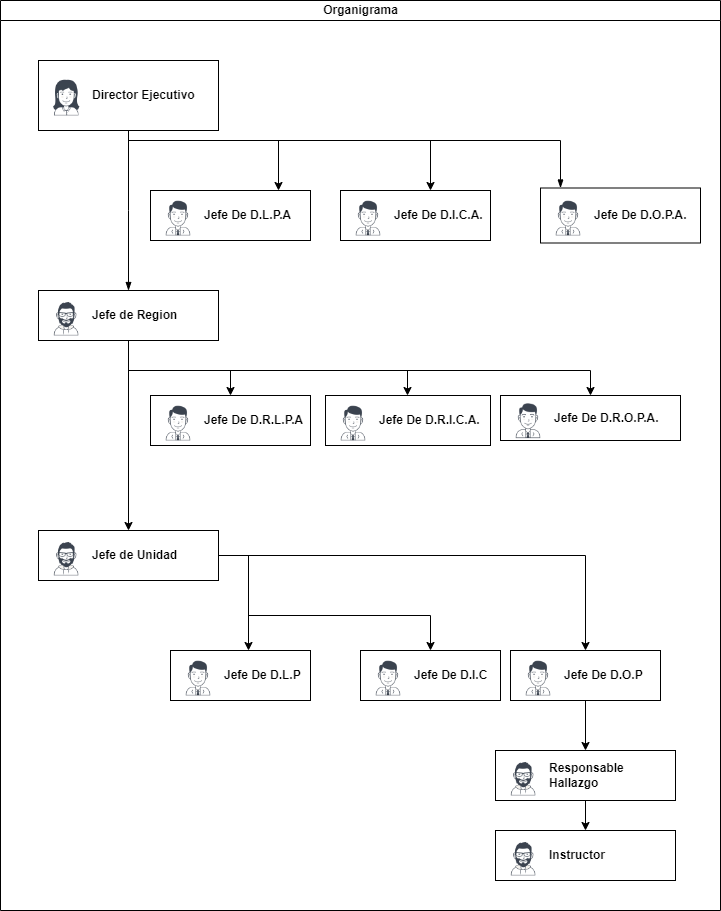

The diagram above was exported from draw.io. Its source (the exported page's mxGraphModel, read from the mxfile embedded in the PNG):
<mxGraphModel dx="864" dy="1677" grid="1" gridSize="10" guides="1" tooltips="1" connect="1" arrows="1" fold="1" page="1" pageScale="1" pageWidth="827" pageHeight="1169" math="0" shadow="0">
  <root>
    <mxCell id="QZTwD1wixECEgF57puRF-0" />
    <mxCell id="QZTwD1wixECEgF57puRF-1" parent="QZTwD1wixECEgF57puRF-0" />
    <mxCell id="QZTwD1wixECEgF57puRF-2" value="Organigrama" style="swimlane;html=1;startSize=20;horizontal=1;containerType=tree;glass=0;" parent="QZTwD1wixECEgF57puRF-1" vertex="1">
      <mxGeometry x="30" y="-20" width="720" height="910" as="geometry" />
    </mxCell>
    <mxCell id="QZTwD1wixECEgF57puRF-3" style="edgeStyle=orthogonalEdgeStyle;rounded=0;orthogonalLoop=1;jettySize=auto;html=1;" parent="QZTwD1wixECEgF57puRF-2" source="QZTwD1wixECEgF57puRF-5" target="QZTwD1wixECEgF57puRF-14" edge="1">
      <mxGeometry relative="1" as="geometry">
        <Array as="points">
          <mxPoint x="128" y="140" />
          <mxPoint x="430" y="140" />
        </Array>
      </mxGeometry>
    </mxCell>
    <mxCell id="QZTwD1wixECEgF57puRF-4" style="edgeStyle=orthogonalEdgeStyle;rounded=0;orthogonalLoop=1;jettySize=auto;html=1;" parent="QZTwD1wixECEgF57puRF-2" source="QZTwD1wixECEgF57puRF-5" target="QZTwD1wixECEgF57puRF-15" edge="1">
      <mxGeometry relative="1" as="geometry">
        <Array as="points">
          <mxPoint x="128" y="140" />
          <mxPoint x="278" y="140" />
        </Array>
      </mxGeometry>
    </mxCell>
    <UserObject label="Director Ejecutivo" name="Tessa Miller" position="CFO" location="Office 1" email="me@example.com" placeholders="1" link="https://www.draw.io" id="QZTwD1wixECEgF57puRF-5">
      <mxCell style="label;image=https://cdn3.iconfinder.com/data/icons/user-avatars-1/512/users-3-128.png;whiteSpace=wrap;html=1;rounded=0;glass=0;treeMoving=1;treeFolding=1;" parent="QZTwD1wixECEgF57puRF-2" vertex="1">
        <mxGeometry x="38" y="60" width="180" height="70" as="geometry" />
      </mxCell>
    </UserObject>
    <mxCell id="QZTwD1wixECEgF57puRF-6" value="" style="endArrow=blockThin;endFill=1;fontSize=11;edgeStyle=elbowEdgeStyle;elbow=vertical;rounded=0;" parent="QZTwD1wixECEgF57puRF-2" source="QZTwD1wixECEgF57puRF-5" target="QZTwD1wixECEgF57puRF-11" edge="1">
      <mxGeometry relative="1" as="geometry" />
    </mxCell>
    <mxCell id="QZTwD1wixECEgF57puRF-7" style="edgeStyle=orthogonalEdgeStyle;rounded=0;orthogonalLoop=1;jettySize=auto;html=1;" parent="QZTwD1wixECEgF57puRF-2" source="QZTwD1wixECEgF57puRF-11" target="QZTwD1wixECEgF57puRF-19" edge="1">
      <mxGeometry relative="1" as="geometry" />
    </mxCell>
    <mxCell id="QZTwD1wixECEgF57puRF-8" style="edgeStyle=orthogonalEdgeStyle;rounded=0;orthogonalLoop=1;jettySize=auto;html=1;" parent="QZTwD1wixECEgF57puRF-2" source="QZTwD1wixECEgF57puRF-11" target="QZTwD1wixECEgF57puRF-20" edge="1">
      <mxGeometry relative="1" as="geometry">
        <Array as="points">
          <mxPoint x="128" y="370" />
          <mxPoint x="590" y="370" />
        </Array>
      </mxGeometry>
    </mxCell>
    <mxCell id="QZTwD1wixECEgF57puRF-9" style="edgeStyle=orthogonalEdgeStyle;rounded=0;orthogonalLoop=1;jettySize=auto;html=1;" parent="QZTwD1wixECEgF57puRF-2" source="QZTwD1wixECEgF57puRF-11" target="QZTwD1wixECEgF57puRF-21" edge="1">
      <mxGeometry relative="1" as="geometry">
        <Array as="points">
          <mxPoint x="128" y="370" />
          <mxPoint x="407" y="370" />
        </Array>
      </mxGeometry>
    </mxCell>
    <mxCell id="QZTwD1wixECEgF57puRF-10" style="edgeStyle=orthogonalEdgeStyle;rounded=0;orthogonalLoop=1;jettySize=auto;html=1;" parent="QZTwD1wixECEgF57puRF-2" source="QZTwD1wixECEgF57puRF-11" target="QZTwD1wixECEgF57puRF-22" edge="1">
      <mxGeometry relative="1" as="geometry">
        <Array as="points">
          <mxPoint x="128" y="370" />
          <mxPoint x="230" y="370" />
        </Array>
      </mxGeometry>
    </mxCell>
    <UserObject label="Jefe de Region" name="Edward Morrison" position="Brand Manager" location="Office 2" email="me@example.com" placeholders="1" link="https://www.draw.io" id="QZTwD1wixECEgF57puRF-11">
      <mxCell style="label;image=https://cdn3.iconfinder.com/data/icons/user-avatars-1/512/users-10-3-128.png;whiteSpace=wrap;html=1;rounded=0;glass=0;treeFolding=1;treeMoving=1;" parent="QZTwD1wixECEgF57puRF-2" vertex="1">
        <mxGeometry x="38" y="290" width="180" height="50" as="geometry" />
      </mxCell>
    </UserObject>
    <mxCell id="QZTwD1wixECEgF57puRF-12" value="" style="endArrow=blockThin;endFill=1;fontSize=11;edgeStyle=elbowEdgeStyle;elbow=vertical;rounded=0;" parent="QZTwD1wixECEgF57puRF-2" source="QZTwD1wixECEgF57puRF-5" target="QZTwD1wixECEgF57puRF-13" edge="1">
      <mxGeometry relative="1" as="geometry">
        <mxPoint x="348" y="95" as="targetPoint" />
        <Array as="points">
          <mxPoint x="560" y="140" />
          <mxPoint x="318" y="90" />
          <mxPoint x="278" y="110" />
        </Array>
      </mxGeometry>
    </mxCell>
    <UserObject label="Jefe De D.O.P.A." name="Evan Valet" position="HR Director" location="Office 4" email="me@example.com" placeholders="1" link="https://www.draw.io" id="QZTwD1wixECEgF57puRF-13">
      <mxCell style="label;image=https://cdn3.iconfinder.com/data/icons/user-avatars-1/512/users-9-2-128.png;whiteSpace=wrap;html=1;rounded=0;glass=0;treeFolding=1;treeMoving=1;" parent="QZTwD1wixECEgF57puRF-2" vertex="1">
        <mxGeometry x="540" y="187.5" width="160" height="55" as="geometry" />
      </mxCell>
    </UserObject>
    <UserObject label="Jefe De D.I.C.A." name="Evan Valet" position="HR Director" location="Office 4" email="me@example.com" placeholders="1" link="https://www.draw.io" id="QZTwD1wixECEgF57puRF-14">
      <mxCell style="label;image=https://cdn3.iconfinder.com/data/icons/user-avatars-1/512/users-9-2-128.png;whiteSpace=wrap;html=1;rounded=0;glass=0;treeFolding=1;treeMoving=1;" parent="QZTwD1wixECEgF57puRF-2" vertex="1">
        <mxGeometry x="340" y="190" width="150" height="50" as="geometry" />
      </mxCell>
    </UserObject>
    <UserObject label="Jefe De D.L.P.A" name="Evan Valet" position="HR Director" location="Office 4" email="me@example.com" placeholders="1" link="https://www.draw.io" id="QZTwD1wixECEgF57puRF-15">
      <mxCell style="label;image=https://cdn3.iconfinder.com/data/icons/user-avatars-1/512/users-9-2-128.png;whiteSpace=wrap;html=1;rounded=0;glass=0;treeFolding=1;treeMoving=1;" parent="QZTwD1wixECEgF57puRF-2" vertex="1">
        <mxGeometry x="150" y="190" width="160" height="50" as="geometry" />
      </mxCell>
    </UserObject>
    <mxCell id="QZTwD1wixECEgF57puRF-16" style="edgeStyle=orthogonalEdgeStyle;rounded=0;orthogonalLoop=1;jettySize=auto;html=1;" parent="QZTwD1wixECEgF57puRF-2" source="QZTwD1wixECEgF57puRF-19" target="QZTwD1wixECEgF57puRF-23" edge="1">
      <mxGeometry relative="1" as="geometry" />
    </mxCell>
    <mxCell id="QZTwD1wixECEgF57puRF-17" style="edgeStyle=orthogonalEdgeStyle;rounded=0;orthogonalLoop=1;jettySize=auto;html=1;" parent="QZTwD1wixECEgF57puRF-2" source="QZTwD1wixECEgF57puRF-19" target="QZTwD1wixECEgF57puRF-24" edge="1">
      <mxGeometry relative="1" as="geometry">
        <Array as="points">
          <mxPoint x="248" y="555" />
          <mxPoint x="248" y="615" />
        </Array>
      </mxGeometry>
    </mxCell>
    <mxCell id="QZTwD1wixECEgF57puRF-18" style="edgeStyle=orthogonalEdgeStyle;rounded=0;orthogonalLoop=1;jettySize=auto;html=1;" parent="QZTwD1wixECEgF57puRF-2" source="QZTwD1wixECEgF57puRF-19" target="QZTwD1wixECEgF57puRF-25" edge="1">
      <mxGeometry relative="1" as="geometry">
        <Array as="points">
          <mxPoint x="248" y="555" />
          <mxPoint x="248" y="665" />
        </Array>
      </mxGeometry>
    </mxCell>
    <UserObject label="Jefe de Unidad" name="Edward Morrison" position="Brand Manager" location="Office 2" email="me@example.com" placeholders="1" link="https://www.draw.io" id="QZTwD1wixECEgF57puRF-19">
      <mxCell style="label;image=https://cdn3.iconfinder.com/data/icons/user-avatars-1/512/users-10-3-128.png;whiteSpace=wrap;html=1;rounded=0;glass=0;treeFolding=1;treeMoving=1;" parent="QZTwD1wixECEgF57puRF-2" vertex="1">
        <mxGeometry x="38" y="530" width="180" height="50" as="geometry" />
      </mxCell>
    </UserObject>
    <UserObject label="Jefe De D.R.O.P.A." name="Evan Valet" position="HR Director" location="Office 4" email="me@example.com" placeholders="1" link="https://www.draw.io" id="QZTwD1wixECEgF57puRF-20">
      <mxCell style="label;image=https://cdn3.iconfinder.com/data/icons/user-avatars-1/512/users-9-2-128.png;whiteSpace=wrap;html=1;rounded=0;glass=0;treeFolding=1;treeMoving=1;" parent="QZTwD1wixECEgF57puRF-2" vertex="1">
        <mxGeometry x="500" y="395" width="180" height="45" as="geometry" />
      </mxCell>
    </UserObject>
    <UserObject label="Jefe De D.R.I.C.A." name="Evan Valet" position="HR Director" location="Office 4" email="me@example.com" placeholders="1" link="https://www.draw.io" id="QZTwD1wixECEgF57puRF-21">
      <mxCell style="label;image=https://cdn3.iconfinder.com/data/icons/user-avatars-1/512/users-9-2-128.png;whiteSpace=wrap;html=1;rounded=0;glass=0;treeFolding=1;treeMoving=1;" parent="QZTwD1wixECEgF57puRF-2" vertex="1">
        <mxGeometry x="325" y="395" width="165" height="50" as="geometry" />
      </mxCell>
    </UserObject>
    <UserObject label="Jefe De D.R.L.P.A" name="Evan Valet" position="HR Director" location="Office 4" email="me@example.com" placeholders="1" link="https://www.draw.io" id="QZTwD1wixECEgF57puRF-22">
      <mxCell style="label;image=https://cdn3.iconfinder.com/data/icons/user-avatars-1/512/users-9-2-128.png;whiteSpace=wrap;html=1;rounded=0;glass=0;treeFolding=1;treeMoving=1;" parent="QZTwD1wixECEgF57puRF-2" vertex="1">
        <mxGeometry x="150" y="395" width="160" height="50" as="geometry" />
      </mxCell>
    </UserObject>
    <UserObject label="Jefe De D.O.P" name="Evan Valet" position="HR Director" location="Office 4" email="me@example.com" placeholders="1" link="https://www.draw.io" id="QZTwD1wixECEgF57puRF-23">
      <mxCell style="label;image=https://cdn3.iconfinder.com/data/icons/user-avatars-1/512/users-9-2-128.png;whiteSpace=wrap;html=1;rounded=0;glass=0;treeFolding=1;treeMoving=1;" parent="QZTwD1wixECEgF57puRF-2" vertex="1">
        <mxGeometry x="510" y="650" width="150" height="50" as="geometry" />
      </mxCell>
    </UserObject>
    <UserObject label="Jefe De D.I.C" name="Evan Valet" position="HR Director" location="Office 4" email="me@example.com" placeholders="1" link="https://www.draw.io" id="QZTwD1wixECEgF57puRF-24">
      <mxCell style="label;image=https://cdn3.iconfinder.com/data/icons/user-avatars-1/512/users-9-2-128.png;whiteSpace=wrap;html=1;rounded=0;glass=0;treeFolding=1;treeMoving=1;" parent="QZTwD1wixECEgF57puRF-2" vertex="1">
        <mxGeometry x="360" y="650" width="140" height="50" as="geometry" />
      </mxCell>
    </UserObject>
    <UserObject label="Jefe De D.L.P" name="Evan Valet" position="HR Director" location="Office 4" email="me@example.com" placeholders="1" link="https://www.draw.io" id="QZTwD1wixECEgF57puRF-25">
      <mxCell style="label;image=https://cdn3.iconfinder.com/data/icons/user-avatars-1/512/users-9-2-128.png;whiteSpace=wrap;html=1;rounded=0;glass=0;treeFolding=1;treeMoving=1;" parent="QZTwD1wixECEgF57puRF-2" vertex="1">
        <mxGeometry x="170" y="650" width="140" height="50" as="geometry" />
      </mxCell>
    </UserObject>
    <UserObject label="Responsable Hallazgo" name="Edward Morrison" position="Brand Manager" location="Office 2" email="me@example.com" placeholders="1" link="https://www.draw.io" id="QZTwD1wixECEgF57puRF-26">
      <mxCell style="label;image=https://cdn3.iconfinder.com/data/icons/user-avatars-1/512/users-10-3-128.png;whiteSpace=wrap;html=1;rounded=0;glass=0;treeFolding=1;treeMoving=1;" parent="QZTwD1wixECEgF57puRF-1" vertex="1">
        <mxGeometry x="525" y="730" width="180" height="50" as="geometry" />
      </mxCell>
    </UserObject>
    <mxCell id="QZTwD1wixECEgF57puRF-27" style="edgeStyle=orthogonalEdgeStyle;rounded=0;orthogonalLoop=1;jettySize=auto;html=1;" parent="QZTwD1wixECEgF57puRF-1" source="QZTwD1wixECEgF57puRF-23" target="QZTwD1wixECEgF57puRF-26" edge="1">
      <mxGeometry relative="1" as="geometry" />
    </mxCell>
    <mxCell id="QZTwD1wixECEgF57puRF-28" style="edgeStyle=orthogonalEdgeStyle;rounded=0;orthogonalLoop=1;jettySize=auto;html=1;" parent="QZTwD1wixECEgF57puRF-1" source="QZTwD1wixECEgF57puRF-26" target="QZTwD1wixECEgF57puRF-29" edge="1">
      <mxGeometry relative="1" as="geometry">
        <mxPoint x="528" y="370" as="sourcePoint" />
      </mxGeometry>
    </mxCell>
    <UserObject label="Instructor" name="Edward Morrison" position="Brand Manager" location="Office 2" email="me@example.com" placeholders="1" link="https://www.draw.io" id="QZTwD1wixECEgF57puRF-29">
      <mxCell style="label;image=https://cdn3.iconfinder.com/data/icons/user-avatars-1/512/users-10-3-128.png;whiteSpace=wrap;html=1;rounded=0;glass=0;treeFolding=1;treeMoving=1;" parent="QZTwD1wixECEgF57puRF-1" vertex="1">
        <mxGeometry x="525" y="810" width="180" height="50" as="geometry" />
      </mxCell>
    </UserObject>
  </root>
</mxGraphModel>